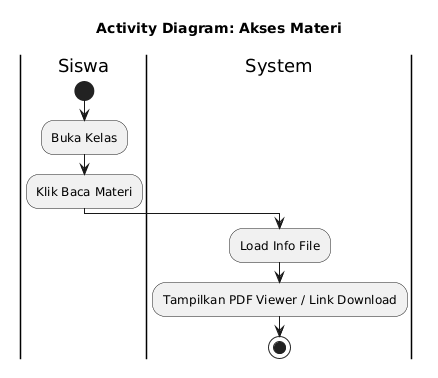

The diagram above was rendered by PlantUML. Its source (embedded in the PNG):
@startuml
skinparam monochrome true
skinparam shadowing false
skinparam defaultFontName Arial
skinparam activityShape roundedBox
title Activity Diagram: Akses Materi
|Siswa|
start
:Buka Kelas;
:Klik Baca Materi;
|System|
:Load Info File;
:Tampilkan PDF Viewer / Link Download;
stop
@enduml